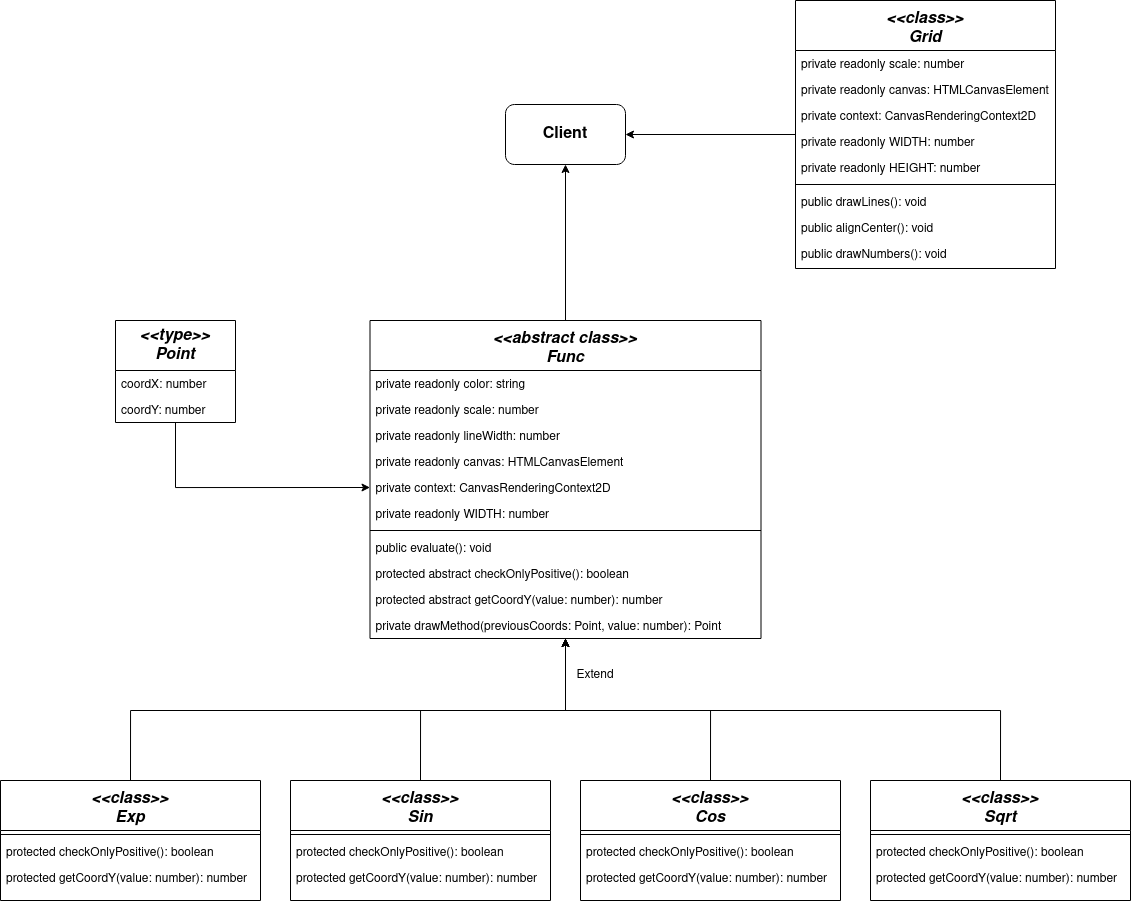

The diagram above was exported from draw.io. Its source (the exported page's mxGraphModel, read from the mxfile embedded in the PNG):
<mxGraphModel dx="2432" dy="1076" grid="1" gridSize="10" guides="1" tooltips="1" connect="1" arrows="1" fold="1" page="1" pageScale="1" pageWidth="827" pageHeight="1169" math="0" shadow="0">
  <root>
    <mxCell id="WIyWlLk6GJQsqaUBKTNV-0" />
    <mxCell id="WIyWlLk6GJQsqaUBKTNV-1" parent="WIyWlLk6GJQsqaUBKTNV-0" />
    <mxCell id="93BsjG-okx8JhBJNQoop-16" style="edgeStyle=orthogonalEdgeStyle;rounded=0;orthogonalLoop=1;jettySize=auto;html=1;entryX=1;entryY=0.5;entryDx=0;entryDy=0;" edge="1" parent="WIyWlLk6GJQsqaUBKTNV-1" source="93BsjG-okx8JhBJNQoop-1" target="93BsjG-okx8JhBJNQoop-13">
      <mxGeometry relative="1" as="geometry" />
    </mxCell>
    <mxCell id="93BsjG-okx8JhBJNQoop-1" value="&lt;&lt;class&gt;&gt;&#10;Grid" style="swimlane;fontStyle=3;align=center;verticalAlign=middle;childLayout=stackLayout;horizontal=1;startSize=50;horizontalStack=0;resizeParent=1;resizeLast=0;collapsible=1;marginBottom=0;rounded=0;shadow=0;strokeWidth=1;fontSize=16;spacing=0;" vertex="1" parent="WIyWlLk6GJQsqaUBKTNV-1">
      <mxGeometry x="490" y="210" width="260" height="268" as="geometry">
        <mxRectangle x="230" y="140" width="160" height="26" as="alternateBounds" />
      </mxGeometry>
    </mxCell>
    <mxCell id="93BsjG-okx8JhBJNQoop-2" value="private readonly scale: number" style="text;align=left;verticalAlign=top;spacingLeft=4;spacingRight=4;overflow=hidden;rotatable=0;points=[[0,0.5],[1,0.5]];portConstraint=eastwest;" vertex="1" parent="93BsjG-okx8JhBJNQoop-1">
      <mxGeometry y="50" width="260" height="26" as="geometry" />
    </mxCell>
    <mxCell id="93BsjG-okx8JhBJNQoop-3" value="private readonly canvas: HTMLCanvasElement" style="text;align=left;verticalAlign=top;spacingLeft=4;spacingRight=4;overflow=hidden;rotatable=0;points=[[0,0.5],[1,0.5]];portConstraint=eastwest;rounded=0;shadow=0;html=0;" vertex="1" parent="93BsjG-okx8JhBJNQoop-1">
      <mxGeometry y="76" width="260" height="26" as="geometry" />
    </mxCell>
    <mxCell id="93BsjG-okx8JhBJNQoop-4" value="private context: CanvasRenderingContext2D" style="text;align=left;verticalAlign=top;spacingLeft=4;spacingRight=4;overflow=hidden;rotatable=0;points=[[0,0.5],[1,0.5]];portConstraint=eastwest;rounded=0;shadow=0;html=0;" vertex="1" parent="93BsjG-okx8JhBJNQoop-1">
      <mxGeometry y="102" width="260" height="26" as="geometry" />
    </mxCell>
    <mxCell id="93BsjG-okx8JhBJNQoop-10" value="private readonly WIDTH: number" style="text;align=left;verticalAlign=top;spacingLeft=4;spacingRight=4;overflow=hidden;rotatable=0;points=[[0,0.5],[1,0.5]];portConstraint=eastwest;" vertex="1" parent="93BsjG-okx8JhBJNQoop-1">
      <mxGeometry y="128" width="260" height="26" as="geometry" />
    </mxCell>
    <mxCell id="93BsjG-okx8JhBJNQoop-11" value="private readonly HEIGHT: number" style="text;align=left;verticalAlign=top;spacingLeft=4;spacingRight=4;overflow=hidden;rotatable=0;points=[[0,0.5],[1,0.5]];portConstraint=eastwest;" vertex="1" parent="93BsjG-okx8JhBJNQoop-1">
      <mxGeometry y="154" width="260" height="26" as="geometry" />
    </mxCell>
    <mxCell id="93BsjG-okx8JhBJNQoop-5" value="" style="line;html=1;strokeWidth=1;align=left;verticalAlign=middle;spacingTop=-1;spacingLeft=3;spacingRight=3;rotatable=0;labelPosition=right;points=[];portConstraint=eastwest;" vertex="1" parent="93BsjG-okx8JhBJNQoop-1">
      <mxGeometry y="180" width="260" height="8" as="geometry" />
    </mxCell>
    <mxCell id="93BsjG-okx8JhBJNQoop-6" value="public drawLines(): void" style="text;align=left;verticalAlign=top;spacingLeft=4;spacingRight=4;overflow=hidden;rotatable=0;points=[[0,0.5],[1,0.5]];portConstraint=eastwest;" vertex="1" parent="93BsjG-okx8JhBJNQoop-1">
      <mxGeometry y="188" width="260" height="26" as="geometry" />
    </mxCell>
    <mxCell id="93BsjG-okx8JhBJNQoop-9" value="public alignCenter(): void" style="text;align=left;verticalAlign=top;spacingLeft=4;spacingRight=4;overflow=hidden;rotatable=0;points=[[0,0.5],[1,0.5]];portConstraint=eastwest;" vertex="1" parent="93BsjG-okx8JhBJNQoop-1">
      <mxGeometry y="214" width="260" height="26" as="geometry" />
    </mxCell>
    <mxCell id="93BsjG-okx8JhBJNQoop-12" value="public drawNumbers(): void" style="text;align=left;verticalAlign=top;spacingLeft=4;spacingRight=4;overflow=hidden;rotatable=0;points=[[0,0.5],[1,0.5]];portConstraint=eastwest;" vertex="1" parent="93BsjG-okx8JhBJNQoop-1">
      <mxGeometry y="240" width="260" height="26" as="geometry" />
    </mxCell>
    <mxCell id="93BsjG-okx8JhBJNQoop-13" value="&lt;b&gt;&lt;font style=&quot;font-size: 16px;&quot;&gt;Client&lt;/font&gt;&lt;/b&gt;" style="rounded=1;whiteSpace=wrap;html=1;" vertex="1" parent="WIyWlLk6GJQsqaUBKTNV-1">
      <mxGeometry x="200" y="314" width="120" height="60" as="geometry" />
    </mxCell>
    <mxCell id="93BsjG-okx8JhBJNQoop-30" style="edgeStyle=orthogonalEdgeStyle;rounded=0;orthogonalLoop=1;jettySize=auto;html=1;entryX=0.5;entryY=1;entryDx=0;entryDy=0;" edge="1" parent="WIyWlLk6GJQsqaUBKTNV-1" source="93BsjG-okx8JhBJNQoop-17" target="93BsjG-okx8JhBJNQoop-13">
      <mxGeometry relative="1" as="geometry" />
    </mxCell>
    <mxCell id="93BsjG-okx8JhBJNQoop-69" style="edgeStyle=orthogonalEdgeStyle;rounded=0;orthogonalLoop=1;jettySize=auto;html=1;entryX=0.5;entryY=0;entryDx=0;entryDy=0;startArrow=classic;startFill=1;endArrow=none;endFill=0;" edge="1" parent="WIyWlLk6GJQsqaUBKTNV-1" source="93BsjG-okx8JhBJNQoop-17" target="93BsjG-okx8JhBJNQoop-44">
      <mxGeometry relative="1" as="geometry">
        <Array as="points">
          <mxPoint x="260" y="920" />
          <mxPoint x="-175" y="920" />
        </Array>
      </mxGeometry>
    </mxCell>
    <mxCell id="93BsjG-okx8JhBJNQoop-70" style="edgeStyle=orthogonalEdgeStyle;rounded=0;orthogonalLoop=1;jettySize=auto;html=1;entryX=0.5;entryY=0;entryDx=0;entryDy=0;startArrow=classic;startFill=1;endArrow=none;endFill=0;" edge="1" parent="WIyWlLk6GJQsqaUBKTNV-1" source="93BsjG-okx8JhBJNQoop-17" target="93BsjG-okx8JhBJNQoop-56">
      <mxGeometry relative="1" as="geometry">
        <Array as="points">
          <mxPoint x="260" y="920" />
          <mxPoint x="115" y="920" />
        </Array>
      </mxGeometry>
    </mxCell>
    <mxCell id="93BsjG-okx8JhBJNQoop-71" style="edgeStyle=orthogonalEdgeStyle;rounded=0;orthogonalLoop=1;jettySize=auto;html=1;entryX=0.5;entryY=0;entryDx=0;entryDy=0;startArrow=classic;startFill=1;endArrow=none;endFill=0;" edge="1" parent="WIyWlLk6GJQsqaUBKTNV-1" source="93BsjG-okx8JhBJNQoop-17" target="93BsjG-okx8JhBJNQoop-64">
      <mxGeometry relative="1" as="geometry">
        <Array as="points">
          <mxPoint x="260" y="920" />
          <mxPoint x="695" y="920" />
        </Array>
      </mxGeometry>
    </mxCell>
    <mxCell id="93BsjG-okx8JhBJNQoop-72" style="edgeStyle=orthogonalEdgeStyle;rounded=0;orthogonalLoop=1;jettySize=auto;html=1;entryX=0.5;entryY=0;entryDx=0;entryDy=0;startArrow=classic;startFill=1;endArrow=none;endFill=0;" edge="1" parent="WIyWlLk6GJQsqaUBKTNV-1" source="93BsjG-okx8JhBJNQoop-17" target="93BsjG-okx8JhBJNQoop-60">
      <mxGeometry relative="1" as="geometry">
        <Array as="points">
          <mxPoint x="260" y="920" />
          <mxPoint x="405" y="920" />
        </Array>
      </mxGeometry>
    </mxCell>
    <mxCell id="93BsjG-okx8JhBJNQoop-17" value="&lt;&lt;abstract class&gt;&gt;&#10;Func" style="swimlane;fontStyle=3;align=center;verticalAlign=middle;childLayout=stackLayout;horizontal=1;startSize=50;horizontalStack=0;resizeParent=1;resizeLast=0;collapsible=1;marginBottom=0;rounded=0;shadow=0;strokeWidth=1;fontSize=16;spacing=0;" vertex="1" parent="WIyWlLk6GJQsqaUBKTNV-1">
      <mxGeometry x="64.5" y="530" width="391" height="318" as="geometry">
        <mxRectangle x="64.5" y="530" width="160" height="26" as="alternateBounds" />
      </mxGeometry>
    </mxCell>
    <mxCell id="93BsjG-okx8JhBJNQoop-27" value="private readonly color: string" style="text;align=left;verticalAlign=top;spacingLeft=4;spacingRight=4;overflow=hidden;rotatable=0;points=[[0,0.5],[1,0.5]];portConstraint=eastwest;" vertex="1" parent="93BsjG-okx8JhBJNQoop-17">
      <mxGeometry y="50" width="391" height="26" as="geometry" />
    </mxCell>
    <mxCell id="93BsjG-okx8JhBJNQoop-18" value="private readonly scale: number" style="text;align=left;verticalAlign=top;spacingLeft=4;spacingRight=4;overflow=hidden;rotatable=0;points=[[0,0.5],[1,0.5]];portConstraint=eastwest;" vertex="1" parent="93BsjG-okx8JhBJNQoop-17">
      <mxGeometry y="76" width="391" height="26" as="geometry" />
    </mxCell>
    <mxCell id="93BsjG-okx8JhBJNQoop-28" value="private readonly lineWidth: number" style="text;align=left;verticalAlign=top;spacingLeft=4;spacingRight=4;overflow=hidden;rotatable=0;points=[[0,0.5],[1,0.5]];portConstraint=eastwest;" vertex="1" parent="93BsjG-okx8JhBJNQoop-17">
      <mxGeometry y="102" width="391" height="26" as="geometry" />
    </mxCell>
    <mxCell id="93BsjG-okx8JhBJNQoop-19" value="private readonly canvas: HTMLCanvasElement" style="text;align=left;verticalAlign=top;spacingLeft=4;spacingRight=4;overflow=hidden;rotatable=0;points=[[0,0.5],[1,0.5]];portConstraint=eastwest;rounded=0;shadow=0;html=0;" vertex="1" parent="93BsjG-okx8JhBJNQoop-17">
      <mxGeometry y="128" width="391" height="26" as="geometry" />
    </mxCell>
    <mxCell id="93BsjG-okx8JhBJNQoop-20" value="private context: CanvasRenderingContext2D" style="text;align=left;verticalAlign=top;spacingLeft=4;spacingRight=4;overflow=hidden;rotatable=0;points=[[0,0.5],[1,0.5]];portConstraint=eastwest;rounded=0;shadow=0;html=0;" vertex="1" parent="93BsjG-okx8JhBJNQoop-17">
      <mxGeometry y="154" width="391" height="26" as="geometry" />
    </mxCell>
    <mxCell id="93BsjG-okx8JhBJNQoop-21" value="private readonly WIDTH: number" style="text;align=left;verticalAlign=top;spacingLeft=4;spacingRight=4;overflow=hidden;rotatable=0;points=[[0,0.5],[1,0.5]];portConstraint=eastwest;" vertex="1" parent="93BsjG-okx8JhBJNQoop-17">
      <mxGeometry y="180" width="391" height="26" as="geometry" />
    </mxCell>
    <mxCell id="93BsjG-okx8JhBJNQoop-23" value="" style="line;html=1;strokeWidth=1;align=left;verticalAlign=middle;spacingTop=-1;spacingLeft=3;spacingRight=3;rotatable=0;labelPosition=right;points=[];portConstraint=eastwest;" vertex="1" parent="93BsjG-okx8JhBJNQoop-17">
      <mxGeometry y="206" width="391" height="8" as="geometry" />
    </mxCell>
    <mxCell id="93BsjG-okx8JhBJNQoop-24" value="public evaluate(): void" style="text;align=left;verticalAlign=top;spacingLeft=4;spacingRight=4;overflow=hidden;rotatable=0;points=[[0,0.5],[1,0.5]];portConstraint=eastwest;" vertex="1" parent="93BsjG-okx8JhBJNQoop-17">
      <mxGeometry y="214" width="391" height="26" as="geometry" />
    </mxCell>
    <mxCell id="93BsjG-okx8JhBJNQoop-25" value="protected abstract checkOnlyPositive(): boolean" style="text;align=left;verticalAlign=top;spacingLeft=4;spacingRight=4;overflow=hidden;rotatable=0;points=[[0,0.5],[1,0.5]];portConstraint=eastwest;" vertex="1" parent="93BsjG-okx8JhBJNQoop-17">
      <mxGeometry y="240" width="391" height="26" as="geometry" />
    </mxCell>
    <mxCell id="93BsjG-okx8JhBJNQoop-26" value="protected abstract getCoordY(value: number): number" style="text;align=left;verticalAlign=top;spacingLeft=4;spacingRight=4;overflow=hidden;rotatable=0;points=[[0,0.5],[1,0.5]];portConstraint=eastwest;" vertex="1" parent="93BsjG-okx8JhBJNQoop-17">
      <mxGeometry y="266" width="391" height="26" as="geometry" />
    </mxCell>
    <mxCell id="93BsjG-okx8JhBJNQoop-29" value="private drawMethod(previousCoords: Point, value: number): Point" style="text;align=left;verticalAlign=top;spacingLeft=4;spacingRight=4;overflow=hidden;rotatable=0;points=[[0,0.5],[1,0.5]];portConstraint=eastwest;" vertex="1" parent="93BsjG-okx8JhBJNQoop-17">
      <mxGeometry y="292" width="391" height="26" as="geometry" />
    </mxCell>
    <mxCell id="93BsjG-okx8JhBJNQoop-43" style="edgeStyle=orthogonalEdgeStyle;rounded=0;orthogonalLoop=1;jettySize=auto;html=1;entryX=0;entryY=0.5;entryDx=0;entryDy=0;" edge="1" parent="WIyWlLk6GJQsqaUBKTNV-1" source="93BsjG-okx8JhBJNQoop-31" target="93BsjG-okx8JhBJNQoop-20">
      <mxGeometry relative="1" as="geometry">
        <mxPoint x="10" y="630" as="targetPoint" />
      </mxGeometry>
    </mxCell>
    <mxCell id="93BsjG-okx8JhBJNQoop-31" value="&lt;&lt;type&gt;&gt;&#10;Point" style="swimlane;fontStyle=3;align=center;verticalAlign=top;childLayout=stackLayout;horizontal=1;startSize=50;horizontalStack=0;resizeParent=1;resizeLast=0;collapsible=1;marginBottom=0;rounded=0;shadow=0;strokeWidth=1;fontSize=16;spacing=0;" vertex="1" parent="WIyWlLk6GJQsqaUBKTNV-1">
      <mxGeometry x="-190" y="530" width="120" height="102" as="geometry">
        <mxRectangle x="230" y="140" width="160" height="26" as="alternateBounds" />
      </mxGeometry>
    </mxCell>
    <mxCell id="93BsjG-okx8JhBJNQoop-32" value="coordX: number" style="text;align=left;verticalAlign=top;spacingLeft=4;spacingRight=4;overflow=hidden;rotatable=0;points=[[0,0.5],[1,0.5]];portConstraint=eastwest;" vertex="1" parent="93BsjG-okx8JhBJNQoop-31">
      <mxGeometry y="50" width="120" height="26" as="geometry" />
    </mxCell>
    <mxCell id="93BsjG-okx8JhBJNQoop-33" value="coordY: number" style="text;align=left;verticalAlign=top;spacingLeft=4;spacingRight=4;overflow=hidden;rotatable=0;points=[[0,0.5],[1,0.5]];portConstraint=eastwest;" vertex="1" parent="93BsjG-okx8JhBJNQoop-31">
      <mxGeometry y="76" width="120" height="26" as="geometry" />
    </mxCell>
    <mxCell id="93BsjG-okx8JhBJNQoop-44" value="&lt;&lt;class&gt;&gt;&#10;Exp" style="swimlane;fontStyle=3;align=center;verticalAlign=middle;childLayout=stackLayout;horizontal=1;startSize=50;horizontalStack=0;resizeParent=1;resizeLast=0;collapsible=1;marginBottom=0;rounded=0;shadow=0;strokeWidth=1;fontSize=16;spacing=0;" vertex="1" parent="WIyWlLk6GJQsqaUBKTNV-1">
      <mxGeometry x="-305" y="990" width="260" height="120" as="geometry">
        <mxRectangle x="64.5" y="530" width="160" height="26" as="alternateBounds" />
      </mxGeometry>
    </mxCell>
    <mxCell id="93BsjG-okx8JhBJNQoop-51" value="" style="line;html=1;strokeWidth=1;align=left;verticalAlign=middle;spacingTop=-1;spacingLeft=3;spacingRight=3;rotatable=0;labelPosition=right;points=[];portConstraint=eastwest;" vertex="1" parent="93BsjG-okx8JhBJNQoop-44">
      <mxGeometry y="50" width="260" height="8" as="geometry" />
    </mxCell>
    <mxCell id="93BsjG-okx8JhBJNQoop-53" value="protected checkOnlyPositive(): boolean" style="text;align=left;verticalAlign=top;spacingLeft=4;spacingRight=4;overflow=hidden;rotatable=0;points=[[0,0.5],[1,0.5]];portConstraint=eastwest;" vertex="1" parent="93BsjG-okx8JhBJNQoop-44">
      <mxGeometry y="58" width="260" height="26" as="geometry" />
    </mxCell>
    <mxCell id="93BsjG-okx8JhBJNQoop-54" value="protected getCoordY(value: number): number" style="text;align=left;verticalAlign=top;spacingLeft=4;spacingRight=4;overflow=hidden;rotatable=0;points=[[0,0.5],[1,0.5]];portConstraint=eastwest;" vertex="1" parent="93BsjG-okx8JhBJNQoop-44">
      <mxGeometry y="84" width="260" height="26" as="geometry" />
    </mxCell>
    <mxCell id="93BsjG-okx8JhBJNQoop-56" value="&lt;&lt;class&gt;&gt;&#10;Sin" style="swimlane;fontStyle=3;align=center;verticalAlign=middle;childLayout=stackLayout;horizontal=1;startSize=50;horizontalStack=0;resizeParent=1;resizeLast=0;collapsible=1;marginBottom=0;rounded=0;shadow=0;strokeWidth=1;fontSize=16;spacing=0;" vertex="1" parent="WIyWlLk6GJQsqaUBKTNV-1">
      <mxGeometry x="-15" y="990" width="260" height="120" as="geometry">
        <mxRectangle x="64.5" y="530" width="160" height="26" as="alternateBounds" />
      </mxGeometry>
    </mxCell>
    <mxCell id="93BsjG-okx8JhBJNQoop-57" value="" style="line;html=1;strokeWidth=1;align=left;verticalAlign=middle;spacingTop=-1;spacingLeft=3;spacingRight=3;rotatable=0;labelPosition=right;points=[];portConstraint=eastwest;" vertex="1" parent="93BsjG-okx8JhBJNQoop-56">
      <mxGeometry y="50" width="260" height="8" as="geometry" />
    </mxCell>
    <mxCell id="93BsjG-okx8JhBJNQoop-58" value="protected checkOnlyPositive(): boolean" style="text;align=left;verticalAlign=top;spacingLeft=4;spacingRight=4;overflow=hidden;rotatable=0;points=[[0,0.5],[1,0.5]];portConstraint=eastwest;" vertex="1" parent="93BsjG-okx8JhBJNQoop-56">
      <mxGeometry y="58" width="260" height="26" as="geometry" />
    </mxCell>
    <mxCell id="93BsjG-okx8JhBJNQoop-59" value="protected getCoordY(value: number): number" style="text;align=left;verticalAlign=top;spacingLeft=4;spacingRight=4;overflow=hidden;rotatable=0;points=[[0,0.5],[1,0.5]];portConstraint=eastwest;" vertex="1" parent="93BsjG-okx8JhBJNQoop-56">
      <mxGeometry y="84" width="260" height="26" as="geometry" />
    </mxCell>
    <mxCell id="93BsjG-okx8JhBJNQoop-60" value="&lt;&lt;class&gt;&gt;&#10;Cos" style="swimlane;fontStyle=3;align=center;verticalAlign=middle;childLayout=stackLayout;horizontal=1;startSize=50;horizontalStack=0;resizeParent=1;resizeLast=0;collapsible=1;marginBottom=0;rounded=0;shadow=0;strokeWidth=1;fontSize=16;spacing=0;" vertex="1" parent="WIyWlLk6GJQsqaUBKTNV-1">
      <mxGeometry x="275" y="990" width="260" height="120" as="geometry">
        <mxRectangle x="64.5" y="530" width="160" height="26" as="alternateBounds" />
      </mxGeometry>
    </mxCell>
    <mxCell id="93BsjG-okx8JhBJNQoop-61" value="" style="line;html=1;strokeWidth=1;align=left;verticalAlign=middle;spacingTop=-1;spacingLeft=3;spacingRight=3;rotatable=0;labelPosition=right;points=[];portConstraint=eastwest;" vertex="1" parent="93BsjG-okx8JhBJNQoop-60">
      <mxGeometry y="50" width="260" height="8" as="geometry" />
    </mxCell>
    <mxCell id="93BsjG-okx8JhBJNQoop-62" value="protected checkOnlyPositive(): boolean" style="text;align=left;verticalAlign=top;spacingLeft=4;spacingRight=4;overflow=hidden;rotatable=0;points=[[0,0.5],[1,0.5]];portConstraint=eastwest;" vertex="1" parent="93BsjG-okx8JhBJNQoop-60">
      <mxGeometry y="58" width="260" height="26" as="geometry" />
    </mxCell>
    <mxCell id="93BsjG-okx8JhBJNQoop-63" value="protected getCoordY(value: number): number" style="text;align=left;verticalAlign=top;spacingLeft=4;spacingRight=4;overflow=hidden;rotatable=0;points=[[0,0.5],[1,0.5]];portConstraint=eastwest;" vertex="1" parent="93BsjG-okx8JhBJNQoop-60">
      <mxGeometry y="84" width="260" height="26" as="geometry" />
    </mxCell>
    <mxCell id="93BsjG-okx8JhBJNQoop-64" value="&lt;&lt;class&gt;&gt;&#10;Sqrt" style="swimlane;fontStyle=3;align=center;verticalAlign=middle;childLayout=stackLayout;horizontal=1;startSize=50;horizontalStack=0;resizeParent=1;resizeLast=0;collapsible=1;marginBottom=0;rounded=0;shadow=0;strokeWidth=1;fontSize=16;spacing=0;" vertex="1" parent="WIyWlLk6GJQsqaUBKTNV-1">
      <mxGeometry x="565" y="990" width="260" height="120" as="geometry">
        <mxRectangle x="64.5" y="530" width="160" height="26" as="alternateBounds" />
      </mxGeometry>
    </mxCell>
    <mxCell id="93BsjG-okx8JhBJNQoop-65" value="" style="line;html=1;strokeWidth=1;align=left;verticalAlign=middle;spacingTop=-1;spacingLeft=3;spacingRight=3;rotatable=0;labelPosition=right;points=[];portConstraint=eastwest;" vertex="1" parent="93BsjG-okx8JhBJNQoop-64">
      <mxGeometry y="50" width="260" height="8" as="geometry" />
    </mxCell>
    <mxCell id="93BsjG-okx8JhBJNQoop-66" value="protected checkOnlyPositive(): boolean" style="text;align=left;verticalAlign=top;spacingLeft=4;spacingRight=4;overflow=hidden;rotatable=0;points=[[0,0.5],[1,0.5]];portConstraint=eastwest;" vertex="1" parent="93BsjG-okx8JhBJNQoop-64">
      <mxGeometry y="58" width="260" height="26" as="geometry" />
    </mxCell>
    <mxCell id="93BsjG-okx8JhBJNQoop-67" value="protected getCoordY(value: number): number" style="text;align=left;verticalAlign=top;spacingLeft=4;spacingRight=4;overflow=hidden;rotatable=0;points=[[0,0.5],[1,0.5]];portConstraint=eastwest;" vertex="1" parent="93BsjG-okx8JhBJNQoop-64">
      <mxGeometry y="84" width="260" height="26" as="geometry" />
    </mxCell>
    <mxCell id="93BsjG-okx8JhBJNQoop-73" value="Extend" style="text;html=1;strokeColor=none;fillColor=none;align=center;verticalAlign=middle;whiteSpace=wrap;rounded=0;" vertex="1" parent="WIyWlLk6GJQsqaUBKTNV-1">
      <mxGeometry x="260" y="870" width="60" height="30" as="geometry" />
    </mxCell>
  </root>
</mxGraphModel>